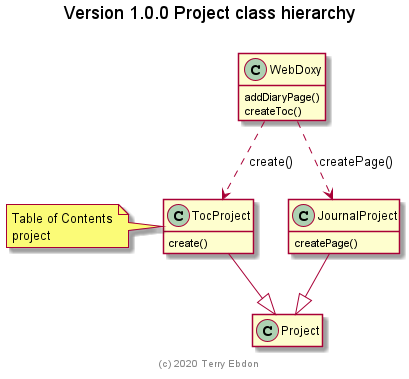

The diagram above was rendered by PlantUML. Its source (embedded in the PNG):
@startuml 2020-05-30_web_doxy_v1_design.png
  title Version 1.0.0 Project class hierarchy\n
   hide empty members

  class Project
  class JournalProject {
    createPage()
  }

  class TocProject {
    create()
  }
  note left
    Table of Contents
    project
  end note

  class WebDoxy {
    addDiaryPage()
    createToc()
  }

  JournalProject  --|> Project
  TocProject      --|> Project

  WebDoxy ..> JournalProject : createPage()
  WebDoxy ..> TocProject : create()

  center footer (c) 2020 Terry Ebdon
@enduml